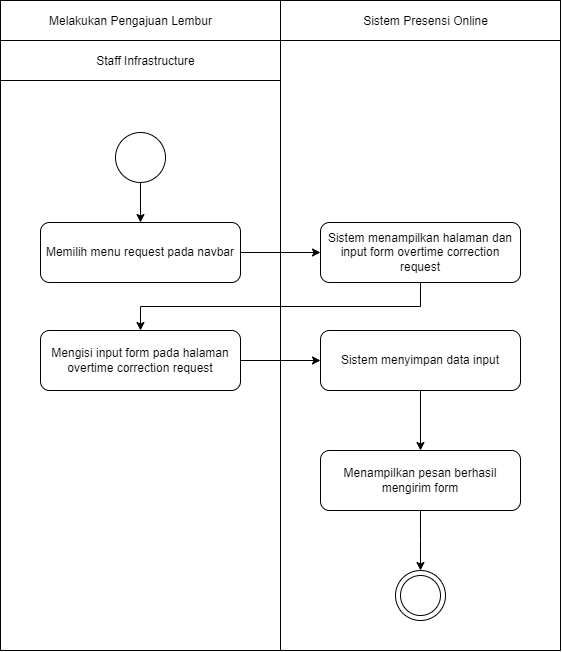

The diagram above was exported from draw.io. Its source (the exported page's mxGraphModel, read from the mxfile embedded in the PNG):
<mxGraphModel dx="1221" dy="759" grid="1" gridSize="10" guides="1" tooltips="1" connect="1" arrows="1" fold="1" page="1" pageScale="1" pageWidth="1169" pageHeight="826" background="none" math="0" shadow="0">
  <root>
    <mxCell id="0" />
    <mxCell id="1" parent="0" />
    <mxCell id="bPhmpd2ObxQ6zMpRkJ2B-48" value="" style="rounded=0;whiteSpace=wrap;html=1;movable=1;resizable=1;rotatable=1;deletable=1;editable=1;locked=0;connectable=1;" parent="1" vertex="1">
      <mxGeometry x="440" y="240" width="560" height="650" as="geometry" />
    </mxCell>
    <mxCell id="LE3OJCc7hh9DtCgQ5Tj0-1" style="edgeStyle=orthogonalEdgeStyle;rounded=0;orthogonalLoop=1;jettySize=auto;html=1;exitX=1;exitY=0.5;exitDx=0;exitDy=0;entryX=0;entryY=0.5;entryDx=0;entryDy=0;" parent="1" source="bPhmpd2ObxQ6zMpRkJ2B-42" target="bPhmpd2ObxQ6zMpRkJ2B-43" edge="1">
      <mxGeometry relative="1" as="geometry" />
    </mxCell>
    <mxCell id="bPhmpd2ObxQ6zMpRkJ2B-42" value="Memilih menu request pada navbar" style="rounded=1;whiteSpace=wrap;html=1;" parent="1" vertex="1">
      <mxGeometry x="480" y="462" width="200" height="60" as="geometry" />
    </mxCell>
    <mxCell id="-uwiNGIZaLcpSf68Rv4D-4" style="edgeStyle=orthogonalEdgeStyle;rounded=0;orthogonalLoop=1;jettySize=auto;html=1;exitX=0.5;exitY=1;exitDx=0;exitDy=0;entryX=0.5;entryY=0;entryDx=0;entryDy=0;" parent="1" source="bPhmpd2ObxQ6zMpRkJ2B-43" target="-uwiNGIZaLcpSf68Rv4D-1" edge="1">
      <mxGeometry relative="1" as="geometry">
        <mxPoint x="580" y="560" as="targetPoint" />
      </mxGeometry>
    </mxCell>
    <mxCell id="bPhmpd2ObxQ6zMpRkJ2B-43" value="Sistem menampilkan halaman dan input form overtime correction request" style="rounded=1;whiteSpace=wrap;html=1;" parent="1" vertex="1">
      <mxGeometry x="760" y="462" width="200" height="60" as="geometry" />
    </mxCell>
    <mxCell id="bPhmpd2ObxQ6zMpRkJ2B-80" value="Melakukan Pengajuan Lembur" style="text;html=1;align=center;verticalAlign=middle;resizable=0;points=[];autosize=1;strokeColor=none;fillColor=none;" parent="1" vertex="1">
      <mxGeometry x="475" y="246" width="190" height="30" as="geometry" />
    </mxCell>
    <mxCell id="bPhmpd2ObxQ6zMpRkJ2B-81" value="Staff Infrastructure" style="text;html=1;align=center;verticalAlign=middle;resizable=0;points=[];autosize=1;strokeColor=none;fillColor=none;" parent="1" vertex="1">
      <mxGeometry x="525" y="286" width="120" height="30" as="geometry" />
    </mxCell>
    <mxCell id="bPhmpd2ObxQ6zMpRkJ2B-82" value="Sistem Presensi Online" style="text;html=1;align=center;verticalAlign=middle;resizable=0;points=[];autosize=1;strokeColor=none;fillColor=none;" parent="1" vertex="1">
      <mxGeometry x="790" y="246" width="150" height="30" as="geometry" />
    </mxCell>
    <mxCell id="bPhmpd2ObxQ6zMpRkJ2B-84" value="" style="endArrow=none;html=1;rounded=0;" parent="1" edge="1">
      <mxGeometry width="50" height="50" relative="1" as="geometry">
        <mxPoint x="440" y="280" as="sourcePoint" />
        <mxPoint x="1000" y="280" as="targetPoint" />
      </mxGeometry>
    </mxCell>
    <mxCell id="bPhmpd2ObxQ6zMpRkJ2B-85" value="" style="endArrow=none;html=1;rounded=0;" parent="1" edge="1">
      <mxGeometry width="50" height="50" relative="1" as="geometry">
        <mxPoint x="440" y="320" as="sourcePoint" />
        <mxPoint x="720" y="320" as="targetPoint" />
      </mxGeometry>
    </mxCell>
    <mxCell id="taoI9tarHKdUE-kvl5ud-4" style="edgeStyle=orthogonalEdgeStyle;rounded=0;orthogonalLoop=1;jettySize=auto;html=1;exitX=0.5;exitY=1;exitDx=0;exitDy=0;entryX=0.5;entryY=0;entryDx=0;entryDy=0;" parent="1" source="bPhmpd2ObxQ6zMpRkJ2B-88" target="bPhmpd2ObxQ6zMpRkJ2B-42" edge="1">
      <mxGeometry relative="1" as="geometry">
        <mxPoint x="832.5" y="397" as="targetPoint" />
      </mxGeometry>
    </mxCell>
    <mxCell id="bPhmpd2ObxQ6zMpRkJ2B-88" value="" style="ellipse;whiteSpace=wrap;html=1;aspect=fixed;" parent="1" vertex="1">
      <mxGeometry x="555" y="372" width="50" height="50" as="geometry" />
    </mxCell>
    <mxCell id="taoI9tarHKdUE-kvl5ud-6" value="" style="group" parent="1" vertex="1" connectable="0">
      <mxGeometry x="835" y="810" width="50" height="50" as="geometry" />
    </mxCell>
    <mxCell id="bPhmpd2ObxQ6zMpRkJ2B-93" value="" style="ellipse;whiteSpace=wrap;html=1;aspect=fixed;" parent="taoI9tarHKdUE-kvl5ud-6" vertex="1">
      <mxGeometry width="50" height="50" as="geometry" />
    </mxCell>
    <mxCell id="bPhmpd2ObxQ6zMpRkJ2B-94" value="" style="ellipse;whiteSpace=wrap;html=1;aspect=fixed;" parent="taoI9tarHKdUE-kvl5ud-6" vertex="1">
      <mxGeometry x="5" y="5" width="40" height="40" as="geometry" />
    </mxCell>
    <mxCell id="-uwiNGIZaLcpSf68Rv4D-32" style="edgeStyle=orthogonalEdgeStyle;rounded=0;orthogonalLoop=1;jettySize=auto;html=1;exitX=1;exitY=0.5;exitDx=0;exitDy=0;entryX=0;entryY=0.5;entryDx=0;entryDy=0;" parent="1" source="-uwiNGIZaLcpSf68Rv4D-1" edge="1">
      <mxGeometry relative="1" as="geometry">
        <mxPoint x="760" y="600" as="targetPoint" />
      </mxGeometry>
    </mxCell>
    <mxCell id="-uwiNGIZaLcpSf68Rv4D-1" value="Mengisi input form pada halaman overtime correction request" style="rounded=1;whiteSpace=wrap;html=1;" parent="1" vertex="1">
      <mxGeometry x="480" y="570" width="200" height="60" as="geometry" />
    </mxCell>
    <mxCell id="y1v2yBxsI080pvfEghnm-2" style="edgeStyle=orthogonalEdgeStyle;rounded=0;orthogonalLoop=1;jettySize=auto;html=1;exitX=0.5;exitY=1;exitDx=0;exitDy=0;" parent="1" source="-uwiNGIZaLcpSf68Rv4D-19" edge="1">
      <mxGeometry relative="1" as="geometry">
        <mxPoint x="860" y="810" as="targetPoint" />
      </mxGeometry>
    </mxCell>
    <mxCell id="-uwiNGIZaLcpSf68Rv4D-19" value="Menampilkan pesan berhasil mengirim form" style="rounded=1;whiteSpace=wrap;html=1;" parent="1" vertex="1">
      <mxGeometry x="760" y="690" width="200" height="60" as="geometry" />
    </mxCell>
    <mxCell id="-uwiNGIZaLcpSf68Rv4D-26" value="" style="endArrow=none;html=1;rounded=0;" parent="1" edge="1">
      <mxGeometry width="50" height="50" relative="1" as="geometry">
        <mxPoint x="720" y="890" as="sourcePoint" />
        <mxPoint x="720" y="240" as="targetPoint" />
      </mxGeometry>
    </mxCell>
    <mxCell id="y1v2yBxsI080pvfEghnm-1" value="" style="edgeStyle=orthogonalEdgeStyle;rounded=0;orthogonalLoop=1;jettySize=auto;html=1;" parent="1" target="-uwiNGIZaLcpSf68Rv4D-31" edge="1">
      <mxGeometry relative="1" as="geometry">
        <mxPoint x="860" y="630" as="sourcePoint" />
      </mxGeometry>
    </mxCell>
    <mxCell id="-uwiNGIZaLcpSf68Rv4D-35" style="edgeStyle=orthogonalEdgeStyle;rounded=0;orthogonalLoop=1;jettySize=auto;html=1;exitX=0.5;exitY=1;exitDx=0;exitDy=0;entryX=0.5;entryY=0;entryDx=0;entryDy=0;" parent="1" source="-uwiNGIZaLcpSf68Rv4D-31" target="-uwiNGIZaLcpSf68Rv4D-19" edge="1">
      <mxGeometry relative="1" as="geometry">
        <mxPoint x="860.2631578947371" y="790" as="targetPoint" />
      </mxGeometry>
    </mxCell>
    <mxCell id="-uwiNGIZaLcpSf68Rv4D-31" value="Sistem menyimpan data input" style="rounded=1;whiteSpace=wrap;html=1;" parent="1" vertex="1">
      <mxGeometry x="760" y="570" width="200" height="60" as="geometry" />
    </mxCell>
  </root>
</mxGraphModel>